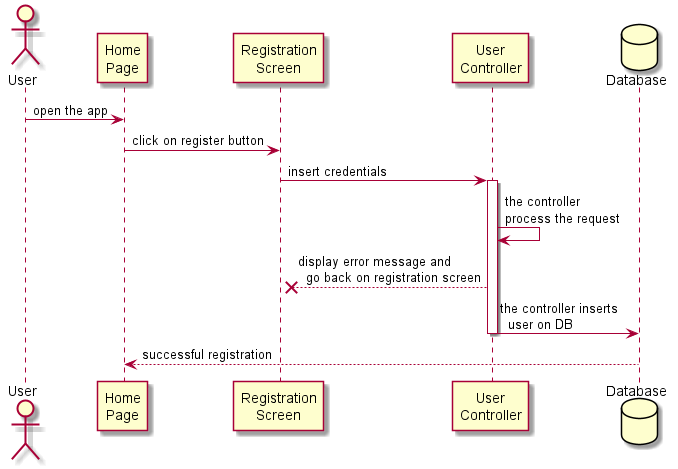

The diagram above was rendered by PlantUML. Its source (embedded in the PNG):
@startuml register

actor User
participant "Home\nPage" as HomePage
participant "Registration\nScreen" as RegistrationScreen
participant "User\nController" as UserController
database Database

User -> HomePage: open the app
HomePage -> RegistrationScreen: click on register button
RegistrationScreen -> UserController: insert credentials
activate UserController
UserController -> UserController: the controller\nprocess the request
RegistrationScreen x-- UserController: display error message and\n  go back on registration screen
UserController -> Database: the controller inserts\n  user on DB
deactivate UserController
HomePage <-- Database: successful registration

@enduml